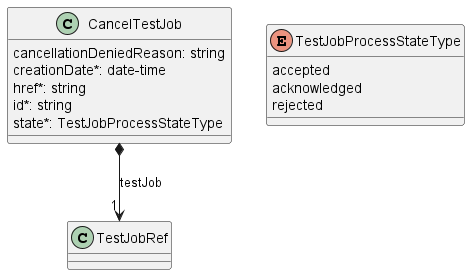

The diagram above was rendered by PlantUML. Its source (embedded in the PNG):
@startuml useCase14Model

class CancelTestJob {

    cancellationDeniedReason: string
    creationDate*: date-time
    href*: string
    id*: string
    state*: TestJobProcessStateType
}

CancelTestJob *-->"1" TestJobRef : testJob

enum TestJobProcessStateType {

    accepted
    acknowledged
    rejected
}

@enduml